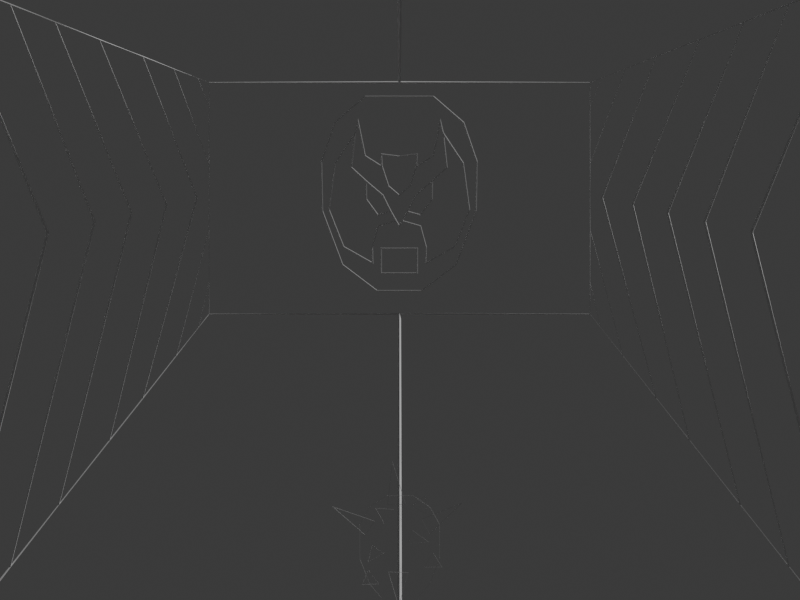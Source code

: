 # Source: source.blend  (saved by Blender 4.3.34; exported with 4.5.12 LTS)
import bpy
from mathutils import Matrix  # noqa: F401  (used for matrix-valued properties, if any)

bpy.ops.wm.read_factory_settings(use_empty=True)
scene = bpy.context.scene
scene.name = 'Scene'

# ---- collections
col_collection = bpy.data.collections.new('Collection'); scene.collection.children.link(col_collection)

# ---- world
world_world = bpy.data.worlds.new('World'); scene.world = world_world
world_world.use_nodes = True; world_world.node_tree.nodes.clear()
_N = world_world.node_tree.nodes; _L = world_world.node_tree.links
n0 = _N.new('ShaderNodeOutputWorld'); n0.name = 'World Output'; n0.location = (300, 300)
n1 = _N.new('ShaderNodeBackground'); n1.name = 'Background'; n1.location = (10, 300)
n1.inputs[0].default_value = (0.05088, 0.05088, 0.05088, 1.0)
_L.new(n1.outputs[0], n0.inputs[0])
n0.is_active_output = True
world_world.color = (0.05088, 0.05088, 0.05088)
world_world.sun_shadow_jitter_overblur = 0.0

# ---- cameras
cam_camera_001 = bpy.data.cameras.new('Camera.001')
cam_camera_001.type = 'ORTHO'
cam_camera_001.ortho_scale = 6.25

# ---- meshes
me_cube_001 = bpy.data.meshes.new('Cube.001')
me_cube_001.from_pydata([(3.3, 1.488, -0.1846), (3.3, 1.488, 1.625), (0.33, 3.562, -2.821), (0.33, 3.562, 2.44), (3.3, 0.0, -0.1846), (3.3, 0.0, 1.625), (0.33, 2.384e-07, -2.821), (0.33, 2.384e-07, 2.44), (1.072, 3.043, 2.237), (1.576, 2.692, 2.098), (2.071, 2.346, 1.962), (2.558, 2.006, 1.829), (2.558, 2.006, -0.8437), (2.186, 2.266, -1.173), (1.618, 2.663, -1.678), (1.072, 3.043, -2.162), (2.432, 2.094, 0.6058), (2.017, 2.384, 0.5373), (1.494, 2.749, 0.451), (3.163, 1.583, 0.7265), (3.3, 1.488, 0.749), (2.823, 1.821, 0.6702), (3.181, 1.571, -0.2901), (3.3, 1.488, 0.06267), (2.932, 1.745, -0.511), (3.3, 1.488, 0.4794), (2.905, 1.764, 1.733), (3.3, 1.488, 0.9872), (3.175, 1.576, 1.659), (3.3, 1.488, 1.432)], [], [(2, 18, 3), (6, 4, 0, 22, 24, 12, 13, 14, 15, 2), (7, 3, 8, 9, 10, 11, 26, 28, 1, 5), (10, 21, 13, 12, 19, 11), (9, 16, 14, 13, 21, 10), (8, 17, 15, 14, 16, 9), (3, 18, 2, 15, 17, 8), (20, 27, 26, 11, 19, 12, 24, 25), (23, 22, 0), (25, 24, 22, 23), (26, 27, 29, 28), (28, 29, 1)])
_k = set([(0, 4), (0, 22), (0, 23), (1, 5), (1, 28), (1, 29), (2, 15), (3, 8), (8, 9), (9, 10), (10, 11), (11, 26), (12, 13), (12, 24), (13, 14), (14, 15), (20, 25), (20, 27), (22, 24), (23, 25), (26, 28), (27, 29)])
me_cube_001.attributes.new('sharp_edge', 'BOOLEAN', 'EDGE').data.foreach_set('value', [ (min(e.vertices), max(e.vertices)) in _k for e in me_cube_001.edges])
_uv = me_cube_001.uv_layers.new(name='UVMap')
_uv.uv.foreach_set('vector', [0.375, 0.7812, 0.5199, 0.8001, 0.5213, 0.75, 0.375, 0.625, 0.125, 0.625, 0.125, 0.75, 0.13, 0.75, 0.1405, 0.75, 0.1562, 0.75, 0.1875, 0.75, 0.2666, 0.75, 0.3125, 0.75, 0.375, 0.75, 0.625, 0.625, 0.6562, 0.75, 0.7187, 0.75, 0.8125, 0.7541, 0.8125, 0.75, 0.8635, 0.75, 0.8689, 0.75, 0.8731, 0.75, 0.875, 0.75, 0.875, 0.625, 0.625, 0.9375, 0.511, 0.9512, 0.1875, 0.75, 0.1562, 0.75, 0.5061, 0.9885, 0.625, 0.9885, 0.6297, 0.8702, 0.5135, 0.9236, 0.2666, 0.75, 0.1875, 0.75, 0.511, 0.9512, 0.625, 0.9375, 0.625, 0.8438, 0.5175, 0.8619, 0.3125, 0.75, 0.2666, 0.75, 0.5135, 0.9236, 0.6297, 0.8702, 0.5213, 0.75, 0.5199, 0.8001, 0.375, 0.7812, 0.3125, 0.75, 0.5175, 0.8619, 0.625, 0.8438, 0.504, 0.0, 0.6049, 0.204, 0.7421, 0.8768, 0.625, 0.9885, 0.5061, 0.9885, 0.1562, 0.75, 0.2667, 0.3715, 0.4668, 0.0, 0.4092, 0.0, 0.34, 0.1201, 0.375, 0.0, 0.4668, 0.0, 0.2667, 0.3715, 0.34, 0.1201, 0.4092, 0.0, 0.7421, 0.8768, 0.6049, 0.204, 0.7933, 0.5849, 0.8328, 0.7902, 0.8328, 0.7902, 0.7933, 0.5849, 0.875, 0.75])
_uv.active_render = True
_uv = me_cube_001.uv_layers.new(name='UVMap.001')
_uv.uv.foreach_set('vector', [0.375, 0.7812, 0.5199, 0.8001, 0.5213, 0.75, 0.375, 0.625, 0.125, 0.625, 0.125, 0.75, 0.13, 0.75, 0.1405, 0.75, 0.1562, 0.75, 0.1875, 0.75, 0.2666, 0.75, 0.3125, 0.75, 0.375, 0.75, 0.625, 0.625, 0.6562, 0.75, 0.7187, 0.75, 0.8125, 0.7541, 0.8125, 0.75, 0.8635, 0.75, 0.8689, 0.75, 0.8731, 0.75, 0.875, 0.75, 0.875, 0.625, 0.625, 0.9375, 0.511, 0.9512, 0.1875, 0.75, 0.1562, 0.75, 0.5061, 0.9885, 0.625, 0.9885, 0.6297, 0.8702, 0.5135, 0.9236, 0.2666, 0.75, 0.1875, 0.75, 0.511, 0.9512, 0.625, 0.9375, 0.625, 0.8438, 0.5175, 0.8619, 0.3125, 0.75, 0.2666, 0.75, 0.5135, 0.9236, 0.6297, 0.8702, 0.5213, 0.75, 0.5199, 0.8001, 0.375, 0.7812, 0.3125, 0.75, 0.5175, 0.8619, 0.625, 0.8438, 0.504, 0.0, 0.6049, 0.204, 0.7421, 0.8768, 0.625, 0.9885, 0.5061, 0.9885, 0.1562, 0.75, 0.2667, 0.3715, 0.4668, 0.0, 0.4092, 0.0, 0.34, 0.1201, 0.375, 0.0, 0.4668, 0.0, 0.2667, 0.3715, 0.34, 0.1201, 0.4092, 0.0, 0.7421, 0.8768, 0.6049, 0.204, 0.7933, 0.5849, 0.8328, 0.7902, 0.8328, 0.7902, 0.7933, 0.5849, 0.875, 0.75])
_uv = me_cube_001.uv_layers.new(name='UVMap.002')
_uv.uv.foreach_set('vector', [0.375, 0.7812, 0.5199, 0.8001, 0.5213, 0.75, 0.375, 0.625, 0.125, 0.625, 0.125, 0.75, 0.13, 0.75, 0.1405, 0.75, 0.1562, 0.75, 0.1875, 0.75, 0.2666, 0.75, 0.3125, 0.75, 0.375, 0.75, 0.625, 0.625, 0.6562, 0.75, 0.7187, 0.75, 0.8125, 0.7541, 0.8125, 0.75, 0.8635, 0.75, 0.8689, 0.75, 0.8731, 0.75, 0.875, 0.75, 0.875, 0.625, 0.625, 0.9375, 0.511, 0.9512, 0.1875, 0.75, 0.1562, 0.75, 0.5061, 0.9885, 0.625, 0.9885, 0.6297, 0.8702, 0.5135, 0.9236, 0.2666, 0.75, 0.1875, 0.75, 0.511, 0.9512, 0.625, 0.9375, 0.625, 0.8438, 0.5175, 0.8619, 0.3125, 0.75, 0.2666, 0.75, 0.5135, 0.9236, 0.6297, 0.8702, 0.5213, 0.75, 0.5199, 0.8001, 0.375, 0.7812, 0.3125, 0.75, 0.5175, 0.8619, 0.625, 0.8438, 0.504, 0.0, 0.6049, 0.204, 0.7421, 0.8768, 0.625, 0.9885, 0.5061, 0.9885, 0.1562, 0.75, 0.2667, 0.3715, 0.4668, 0.0, 0.4092, 0.0, 0.34, 0.1201, 0.375, 0.0, 0.4668, 0.0, 0.2667, 0.3715, 0.34, 0.1201, 0.4092, 0.0, 0.7421, 0.8768, 0.6049, 0.204, 0.7933, 0.5849, 0.8328, 0.7902, 0.8328, 0.7902, 0.7933, 0.5849, 0.875, 0.75])
me_cube_001.update()
me_cube_002 = bpy.data.meshes.new('Cube.002')
me_cube_002.from_pydata([(0.01, -0.6079, 0.2612), (8.399e-08, -0.2585, 0.1114), (0.01, -0.5998, -0.1245), (4.166e-08, -0.1279, 2.273e-05), (0.01, -0.4432, -0.5421), (1.417e-07, -0.4348, -0.4013), (8.353e-08, -0.2563, -0.03159), (5.431e-08, -0.1667, -0.1541), (1.79e-07, -0.5483, -0.1141), (3.793e-17, 0.0, 2.271e-05), (0.01, 0.0, 0.7724), (7.46e-09, -0.02296, -0.1996), (2.752e-08, -0.0836, 0.07197), (3.793e-17, 0.0, -0.2406), (4.593e-08, -0.141, -0.4145), (4.593e-08, -0.141, -0.6079), (2.128e-08, -0.06532, -0.1263), (8.703e-08, -0.2664, 0.3082), (0.01, -0.5028, 0.5686), (4.349e-08, -0.1331, 0.2237), (1.63e-07, -0.4996, 0.2513), (1.047e-07, -0.3218, 0.5789), (4.544e-08, -0.14, 0.322), (3.793e-17, 0.0, 0.3046), (0.01, -0.1744, -0.7456), (0.01, -0.2666, 0.7724), (6.863e-08, -0.2106, -0.4071), (6.776e-08, -0.2062, -0.531), (1.216e-07, -0.373, 0.2173), (1.12e-07, -0.3438, 0.4856), (5.389e-08, -0.1654, -0.2406), (0.01, 0.0, -0.7456), (0.01, 0.6079, 0.2612), (8.399e-08, 0.2585, 0.1114), (0.01, 0.5998, -0.1245), (4.166e-08, 0.1279, 2.273e-05), (0.01, 0.4432, -0.5421), (1.417e-07, 0.4348, -0.4013), (8.353e-08, 0.2563, -0.03159), (5.431e-08, 0.1667, -0.1541), (1.79e-07, 0.5483, -0.1141), (7.46e-09, 0.02296, -0.1996), (2.752e-08, 0.0836, 0.07197), (4.593e-08, 0.141, -0.4145), (4.593e-08, 0.141, -0.6079), (2.128e-08, 0.06532, -0.1263), (8.703e-08, 0.2664, 0.3082), (0.01, 0.5028, 0.5686), (4.349e-08, 0.1331, 0.2237), (1.63e-07, 0.4996, 0.2513), (1.047e-07, 0.3218, 0.5789), (4.544e-08, 0.14, 0.322), (0.01, 0.1744, -0.7456), (0.01, 0.2666, 0.7724), (6.863e-08, 0.2106, -0.4071), (6.776e-08, 0.2062, -0.531), (1.216e-07, 0.373, 0.2173), (1.12e-07, 0.3438, 0.4856), (5.389e-08, 0.1654, -0.2406)], [], [(7, 16, 11, 30, 26, 27, 5, 8, 20, 29, 28, 1, 6), (1, 3, 16, 7, 6), (39, 38, 33, 56, 57, 49, 40, 37, 55, 54, 58, 41, 45), (9, 42, 48, 46, 50, 57, 56, 33, 35, 45, 41, 13, 11, 16, 3, 1, 28, 29, 21, 17, 19, 12), (33, 38, 39, 45, 35), (15, 14, 43, 44), (22, 23, 51, 48, 42, 9, 12, 19), (18, 25, 10, 53, 47, 32, 34, 36, 52, 31, 24, 4, 2, 0)])
_uv = me_cube_002.uv_layers.new(name='UVMap')
_uv.uv.foreach_set('vector', [0.0, 0.0, 0.0, 0.0, 0.0, 0.0, 0.0, 0.0, 0.0, 0.0, 0.0, 0.0, 0.0, 0.0, 0.0, 0.0, 0.0, 0.0, 0.0, 0.0, 0.0, 0.0, 0.0, 0.0, 0.0, 0.0, 0.0, 0.0, 0.0, 0.0, 0.0, 0.0, 0.0, 0.0, 0.0, 0.0, 0.0, 0.0, 0.0, 0.0, 0.0, 0.0, 0.0, 0.0, 0.0, 0.0, 0.0, 0.0, 0.0, 0.0, 0.0, 0.0, 0.0, 0.0, 0.0, 0.0, 0.0, 0.0, 0.0, 0.0, 0.0, 0.0, 0.0, 0.0, 0.0, 0.0, 0.0, 0.0, 0.0, 0.0, 0.0, 0.0, 0.0, 0.0, 0.0, 0.0, 0.0, 0.0, 0.0, 0.0, 0.0, 0.0, 0.0, 0.0, 0.0, 0.0, 0.0, 0.0, 0.0, 0.0, 0.0, 0.0, 0.0, 0.0, 0.0, 0.0, 0.0, 0.0, 0.0, 0.0, 0.0, 0.0, 0.0, 0.0, 0.0, 0.0, 0.0, 0.0, 0.0, 0.0, 0.0, 0.0, 0.0, 0.0, 0.0, 0.0, 0.0, 0.0, 0.0, 0.0, 0.0, 0.0, 0.0, 0.0, 0.0, 0.0, 0.0, 0.0, 0.0, 0.0, 0.0, 0.0, 0.0, 0.0, 0.0, 0.0, 0.0, 0.0, 0.0, 0.0, 0.0, 0.0, 0.0, 0.0, 0.0, 0.0, 0.0, 0.0, 0.0, 0.0, 0.0, 0.0, 0.0, 0.0, 0.0, 0.0, 0.0, 0.0, 0.0, 0.0, 0.0, 0.0, 0.0, 0.0, 0.0, 0.0, 0.0, 0.0])
_uv.active_render = True
_uv = me_cube_002.uv_layers.new(name='UVMap.001')
_uv.uv.foreach_set('vector', [0.0, 0.0, 0.0, 0.0, 0.0, 0.0, 0.0, 0.0, 0.0, 0.0, 0.0, 0.0, 0.0, 0.0, 0.0, 0.0, 0.0, 0.0, 0.0, 0.0, 0.0, 0.0, 0.0, 0.0, 0.0, 0.0, 0.0, 0.0, 0.0, 0.0, 0.0, 0.0, 0.0, 0.0, 0.0, 0.0, 0.0, 0.0, 0.0, 0.0, 0.0, 0.0, 0.0, 0.0, 0.0, 0.0, 0.0, 0.0, 0.0, 0.0, 0.0, 0.0, 0.0, 0.0, 0.0, 0.0, 0.0, 0.0, 0.0, 0.0, 0.0, 0.0, 0.0, 0.0, 0.0, 0.0, 0.0, 0.0, 0.0, 0.0, 0.0, 0.0, 0.0, 0.0, 0.0, 0.0, 0.0, 0.0, 0.0, 0.0, 0.0, 0.0, 0.0, 0.0, 0.0, 0.0, 0.0, 0.0, 0.0, 0.0, 0.0, 0.0, 0.0, 0.0, 0.0, 0.0, 0.0, 0.0, 0.0, 0.0, 0.0, 0.0, 0.0, 0.0, 0.0, 0.0, 0.0, 0.0, 0.0, 0.0, 0.0, 0.0, 0.0, 0.0, 0.0, 0.0, 0.0, 0.0, 0.0, 0.0, 0.0, 0.0, 0.0, 0.0, 0.0, 0.0, 0.0, 0.0, 0.0, 0.0, 0.0, 0.0, 0.0, 0.0, 0.0, 0.0, 0.0, 0.0, 0.0, 0.0, 0.0, 0.0, 0.0, 0.0, 0.0, 0.0, 0.0, 0.0, 0.0, 0.0, 0.0, 0.0, 0.0, 0.0, 0.0, 0.0, 0.0, 0.0, 0.0, 0.0, 0.0, 0.0, 0.0, 0.0, 0.0, 0.0, 0.0, 0.0])
_uv = me_cube_002.uv_layers.new(name='UVMap.002')
_uv.uv.foreach_set('vector', [0.0, 0.0, 0.0, 0.0, 0.0, 0.0, 0.0, 0.0, 0.0, 0.0, 0.0, 0.0, 0.0, 0.0, 0.0, 0.0, 0.0, 0.0, 0.0, 0.0, 0.0, 0.0, 0.0, 0.0, 0.0, 0.0, 0.0, 0.0, 0.0, 0.0, 0.0, 0.0, 0.0, 0.0, 0.0, 0.0, 0.0, 0.0, 0.0, 0.0, 0.0, 0.0, 0.0, 0.0, 0.0, 0.0, 0.0, 0.0, 0.0, 0.0, 0.0, 0.0, 0.0, 0.0, 0.0, 0.0, 0.0, 0.0, 0.0, 0.0, 0.0, 0.0, 0.0, 0.0, 0.0, 0.0, 0.0, 0.0, 0.0, 0.0, 0.0, 0.0, 0.0, 0.0, 0.0, 0.0, 0.0, 0.0, 0.0, 0.0, 0.0, 0.0, 0.0, 0.0, 0.0, 0.0, 0.0, 0.0, 0.0, 0.0, 0.0, 0.0, 0.0, 0.0, 0.0, 0.0, 0.0, 0.0, 0.0, 0.0, 0.0, 0.0, 0.0, 0.0, 0.0, 0.0, 0.0, 0.0, 0.0, 0.0, 0.0, 0.0, 0.0, 0.0, 0.0, 0.0, 0.0, 0.0, 0.0, 0.0, 0.0, 0.0, 0.0, 0.0, 0.0, 0.0, 0.0, 0.0, 0.0, 0.0, 0.0, 0.0, 0.0, 0.0, 0.0, 0.0, 0.0, 0.0, 0.0, 0.0, 0.0, 0.0, 0.0, 0.0, 0.0, 0.0, 0.0, 0.0, 0.0, 0.0, 0.0, 0.0, 0.0, 0.0, 0.0, 0.0, 0.0, 0.0, 0.0, 0.0, 0.0, 0.0, 0.0, 0.0, 0.0, 0.0, 0.0, 0.0])
me_cube_002.update()
me_cube_008 = bpy.data.meshes.new('Cube.008')
me_cube_008.from_pydata([(3.0, 1.45, -0.202), (3.0, 1.45, 1.635), (3.0, -1.45, -0.202), (3.0, -1.45, 1.635), (1.0, 3.12, -2.373), (1.0, 3.12, 2.316), (1.0, -3.12, -2.373), (1.0, -3.12, 2.316)], [], [(2, 1, 0), (2, 7, 3), (0, 5, 4), (0, 6, 2), (5, 3, 7), (2, 3, 1), (2, 6, 7), (0, 1, 5), (0, 4, 6), (5, 1, 3)])
_k = set([(0, 1), (0, 2), (0, 4), (1, 3), (1, 5), (2, 3), (2, 6), (3, 7)])
me_cube_008.attributes.new('sharp_edge', 'BOOLEAN', 'EDGE').data.foreach_set('value', [ (min(e.vertices), max(e.vertices)) in _k for e in me_cube_008.edges])
_uv = me_cube_008.uv_layers.new(name='UVMap')
_uv.uv.foreach_set('vector', [0.375, 0.25, 0.625, 0.0, 0.375, 0.0, 0.375, 0.25, 0.625, 0.5, 0.625, 0.25, 0.375, 1.0, 0.625, 0.75, 0.375, 0.75, 0.125, 0.75, 0.375, 0.5, 0.125, 0.5, 0.625, 0.75, 0.875, 0.5, 0.625, 0.5, 0.375, 0.25, 0.625, 0.25, 0.625, 0.0, 0.375, 0.25, 0.375, 0.5, 0.625, 0.5, 0.375, 1.0, 0.625, 1.0, 0.625, 0.75, 0.125, 0.75, 0.375, 0.75, 0.375, 0.5, 0.625, 0.75, 0.875, 0.75, 0.875, 0.5])
_uv.active_render = True
_uv = me_cube_008.uv_layers.new(name='UVMap.001')
_uv.uv.foreach_set('vector', [0.375, 0.25, 0.625, 0.0, 0.375, 0.0, 0.375, 0.25, 0.625, 0.5, 0.625, 0.25, 0.375, 1.0, 0.625, 0.75, 0.375, 0.75, 0.125, 0.75, 0.375, 0.5, 0.125, 0.5, 0.625, 0.75, 0.875, 0.5, 0.625, 0.5, 0.375, 0.25, 0.625, 0.25, 0.625, 0.0, 0.375, 0.25, 0.375, 0.5, 0.625, 0.5, 0.375, 1.0, 0.625, 1.0, 0.625, 0.75, 0.125, 0.75, 0.375, 0.75, 0.375, 0.5, 0.625, 0.75, 0.875, 0.75, 0.875, 0.5])
_uv = me_cube_008.uv_layers.new(name='UVMap.002')
_uv.uv.foreach_set('vector', [0.375, 0.25, 0.625, 0.0, 0.375, 0.0, 0.375, 0.25, 0.625, 0.5, 0.625, 0.25, 0.375, 1.0, 0.625, 0.75, 0.375, 0.75, 0.125, 0.75, 0.375, 0.5, 0.125, 0.5, 0.625, 0.75, 0.875, 0.5, 0.625, 0.5, 0.375, 0.25, 0.625, 0.25, 0.625, 0.0, 0.375, 0.25, 0.375, 0.5, 0.625, 0.5, 0.375, 1.0, 0.625, 1.0, 0.625, 0.75, 0.125, 0.75, 0.375, 0.75, 0.375, 0.5, 0.625, 0.75, 0.875, 0.75, 0.875, 0.5])
me_cube_008.update()
me_cube_009 = bpy.data.meshes.new('Cube.009')
me_cube_009.from_pydata([(1.985e-07, -0.6079, 0.2612), (8.399e-08, -0.2585, 0.1114), (1.955e-07, -0.5998, -0.1245), (4.166e-08, -0.1279, 2.273e-05), (1.444e-07, -0.4432, -0.5421), (1.417e-07, -0.4348, -0.4013), (8.353e-08, -0.2563, -0.03159), (5.431e-08, -0.1667, -0.1541), (1.79e-07, -0.5483, -0.1141), (3.793e-17, -1.164e-10, 2.271e-05), (3.793e-17, -1.164e-10, 0.7724), (7.46e-09, -0.02296, -0.1996), (2.752e-08, -0.0836, 0.07197), (3.793e-17, -1.164e-10, -0.2406), (4.593e-08, -0.141, -0.4145), (4.593e-08, -0.141, -0.6079), (2.128e-08, -0.06532, -0.1263), (8.703e-08, -0.2664, 0.3082), (1.638e-07, -0.5028, 0.5686), (4.349e-08, -0.1331, 0.2237), (1.63e-07, -0.4996, 0.2513), (1.047e-07, -0.3218, 0.5789), (4.544e-08, -0.14, 0.322), (3.793e-17, -1.164e-10, 0.3046), (5.684e-08, -0.1744, -0.7456), (8.688e-08, -0.2666, 0.7724), (6.863e-08, -0.2106, -0.4071), (6.776e-08, -0.2062, -0.531), (1.216e-07, -0.373, 0.2173), (1.12e-07, -0.3438, 0.4856), (3.793e-17, -1.164e-10, -0.6079), (3.793e-17, -1.164e-10, -0.4145), (5.389e-08, -0.1654, -0.2406), (3.793e-17, -1.164e-10, -0.7456)], [(18, 0), (6, 1), (3, 1), (7, 6), (5, 8), (11, 32), (27, 5), (15, 14), (11, 16), (16, 3), (19, 17), (19, 22), (4, 24), (28, 29), (27, 26), (15, 27), (29, 21), (1, 28), (10, 25), (12, 19), (8, 20), (23, 22), (20, 29), (17, 21), (13, 11), (31, 14), (30, 15), (25, 18), (24, 33), (0, 2), (32, 26), (9, 12), (2, 4), (30, 33), (16, 7)], [])
_uv = me_cube_009.uv_layers.new(name='UVMap')
_uv.uv.foreach_set('vector', [])
_uv.active_render = True
_uv = me_cube_009.uv_layers.new(name='UVMap.001')
_uv.uv.foreach_set('vector', [])
_uv = me_cube_009.uv_layers.new(name='UVMap.002')
_uv.uv.foreach_set('vector', [])
me_cube_009.update()
me_plane = bpy.data.meshes.new('Plane')
me_plane.from_pydata([(0.0, -0.1051, 1.253), (0.0, -0.6667, 0.01086), (0.0, -0.4601, 0.261), (0.0, -0.3115, 0.7593), (0.0, -0.3115, 1.028), (0.0, -0.2389, 1.161), (0.0, -0.1441, 0.347), (0.0, -0.2321, 0.5602), (0.0, -0.5997, 0.177), (0.0, -0.1441, 0.4565), (0.0, 0.1051, 1.253), (0.0, 0.4601, 0.261), (0.0, 0.3115, 0.7593), (0.0, 0.3115, 1.028), (0.0, 0.2389, 1.161), (0.0, 0.6667, 0.01086), (0.0, 0.1441, 0.347), (0.0, 0.2321, 0.5602), (0.0, 0.5997, 0.177), (0.0, 0.1441, 0.4565), (-0.0739, 0.2477, 0.7351), (0.003729, 0.2144, 0.864), (0.003729, 0.1235, 0.8034), (-0.07145, 0.5219, 1.166), (0.001127, 0.1963, 1.054), (0.001127, 0.2697, 0.9454), (-0.07145, 0.2923, 0.559), (0.002505, 0.247, 0.6743), (0.002505, 0.1605, 0.5624), (-0.07145, 0.1886, 1.156), (0.002505, 0.04808, 1.145), (0.002505, 0.1205, 1.032), (-0.07145, -0.2009, 1.252), (0.002505, -0.2057, 1.111), (0.002505, -0.0926, 1.171), (-0.07145, -0.33, 0.6946), (0.002505, -0.1895, 0.6946), (0.002505, -0.2623, 0.806), (-0.07145, -0.2261, 0.8919), (0.002505, -0.0644, 0.8786), (0.002505, -0.0967, 0.9835), (-0.07145, -0.4829, 1.193), (0.002505, -0.2348, 0.9543), (0.002505, -0.1714, 1.069), (-0.0615, 0.008349, 0.388), (0.0007535, 0.08818, 0.657), (0.0007535, -0.06589, 0.6509), (-0.07535, 0.05665, 1.518), (0.001354, -0.04675, 1.185), (0.001354, 0.09501, 1.182)], [], [(13, 12, 17, 19, 16, 11, 18, 15, 1, 8, 2, 6, 9, 7, 3, 4, 5, 0, 10, 14), (20, 22, 21), (23, 25, 24), (26, 28, 27), (29, 31, 30), (32, 34, 33), (35, 37, 36), (38, 40, 39), (41, 43, 42), (44, 46, 45), (47, 49, 48)])
_uv = me_plane.uv_layers.new(name='UVMap')
_uv.uv.foreach_set('vector', [0.1246, 0.0, 0.2491, 0.0, 0.3433, 3.17e-06, 0.3903, 1.585e-06, 0.4373, 0.0, 0.4983, 0.0, 0.5612, 0.0, 1.0, 0.0, 0.6241, 0.0, 0.5612, 0.0, 0.4983, 0.0, 0.4373, 0.0, 0.3903, 1.585e-06, 0.3433, 3.17e-06, 0.2491, 0.0, 0.1246, 0.0, 0.04281, 0.0, 0.0, 0.0, 0.0, 0.0, 0.04281, 0.0, 0.0, 0.0, 1.0, 1.0, 1.0, 0.0, 0.0, 0.0, 1.0, 1.0, 1.0, 0.0, 0.0, 0.0, 1.0, 1.0, 1.0, 0.0, 0.0, 0.0, 1.0, 1.0, 1.0, 0.0, 0.0, 0.0, 1.0, 1.0, 1.0, 0.0, 0.0, 0.0, 1.0, 1.0, 1.0, 0.0, 0.0, 0.0, 1.0, 1.0, 1.0, 0.0, 0.0, 0.0, 1.0, 1.0, 1.0, 0.0, 0.0, 0.0, 1.0, 1.0, 1.0, 0.0, 0.0, 0.0, 1.0, 1.0, 1.0, 0.0])
me_plane.update()

# ---- objects
ob_wall = bpy.data.objects.new('wall', me_cube_001)
ob_strongbad = bpy.data.objects.new('strongbad', me_cube_002)
ob_wall_001 = bpy.data.objects.new('wall.001', me_cube_008)
ob_wirebad = bpy.data.objects.new('wirebad', me_cube_009)
ob_frame1 = bpy.data.objects.new('Frame1', None)
ob_camera = bpy.data.objects.new('Camera', cam_camera_001)
ob_frame0 = bpy.data.objects.new('Frame0', None)
ob_player = bpy.data.objects.new('Player', me_plane)

# ---- transforms, parenting, visibility, modifiers, constraints
ob_wall.location = (0.0, 0.0, 0.0)
_m = ob_wall.modifiers.new('Mirror', 'MIRROR')
_m.use_axis = (False, True, False)
_m.merge_threshold = 0.1
_m.bisect_threshold = 0.059
_m = ob_wall.modifiers.new('Wireframe', 'WIREFRAME')
_m.thickness = 0.01
_m.use_boundary = True
_m.use_relative_offset = True
ob_strongbad.location = (7.0, 0.0, 0.7449)
_m = ob_strongbad.modifiers.new('Wireframe', 'WIREFRAME')
_m.thickness = 0.01
_m.use_boundary = True
ob_wall_001.location = (0.0, 10.0, 0.0)
ob_wall_001.rotation_euler = (3.142, 1.571, 0.0)
ob_wirebad.location = (7.0, 0.0, 0.7449)
_m = ob_wirebad.modifiers.new('Mirror', 'MIRROR')
_m.use_axis = (False, True, False)
ob_frame1.location = (2.0, 0.0, 0.7262)
ob_frame1.rotation_euler = (1.571, -0.0, -1.571)
ob_frame1.scale = (1.625, 1.625, 1.625)
ob_frame1.empty_display_type = 'IMAGE'
ob_frame1.empty_display_size = 4.801
ob_frame1.empty_image_offset = (-0.5213, -0.6958)
ob_camera.location = (-6.726, -1.596e-07, -0.07661)
ob_camera.rotation_euler = (1.571, -0.0, 4.712)
ob_frame0.location = (2.0, 0.0, 0.7262)
ob_frame0.rotation_euler = (1.571, -0.0, -1.571)
ob_frame0.scale = (1.625, 1.625, 1.625)
ob_frame0.empty_display_type = 'IMAGE'
ob_frame0.empty_display_size = 4.8
ob_frame0.empty_image_offset = (-0.5213, -0.696)
ob_player.location = (-1.213e-08, 0.0, -2.857)
_m = ob_player.modifiers.new('Wireframe', 'WIREFRAME')
_m.thickness = 0.01
_m.use_boundary = True
_m.use_relative_offset = True

# ---- collection membership
col_collection.objects.link(ob_wall)
col_collection.objects.link(ob_strongbad)
col_collection.objects.link(ob_wall_001)
col_collection.objects.link(ob_wirebad)
col_collection.objects.link(ob_frame1)
col_collection.objects.link(ob_camera)
col_collection.objects.link(ob_frame0)
col_collection.objects.link(ob_player)

# ---- scene / render settings (as saved in the file)
scene.camera = ob_camera
scene.frame_start = 1; scene.frame_end = 250; scene.frame_set(2)
scene.render.engine = 'BLENDER_EEVEE_NEXT'
scene.render.resolution_x = 1440
bpy.context.view_layer.update()

# ---- added for rendering (the .blend has no usable light): sun
light_auto_sun = bpy.data.lights.new('AutoSun', 'SUN')
light_auto_sun.energy = 3.0
light_auto_sun.angle = 0.0523599
ob_auto_sun = bpy.data.objects.new('AutoSun', light_auto_sun)
scene.collection.objects.link(ob_auto_sun)
ob_auto_sun.rotation_euler = (0.872665, 0.174533, 0.523599)
bpy.context.view_layer.update()
